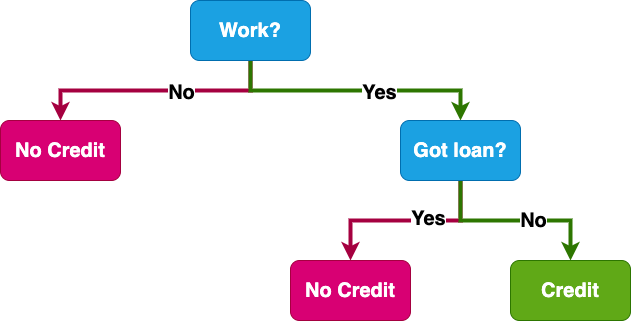

The diagram above was exported from draw.io. Its source (the exported page's mxGraphModel, read from the mxfile embedded in the PNG):
<mxGraphModel dx="1196" dy="1033" grid="1" gridSize="10" guides="1" tooltips="1" connect="1" arrows="1" fold="1" page="1" pageScale="1" pageWidth="827" pageHeight="1169" math="0" shadow="0">
  <root>
    <mxCell id="0" />
    <mxCell id="1" parent="0" />
    <mxCell id="4d-aPF6j_h7ct9V69k9B-3" value="" style="edgeStyle=orthogonalEdgeStyle;rounded=0;orthogonalLoop=1;jettySize=auto;html=1;fontStyle=1;fontSize=20;strokeWidth=4;fillColor=#d80073;strokeColor=#A50040;" edge="1" parent="1" source="4d-aPF6j_h7ct9V69k9B-1" target="4d-aPF6j_h7ct9V69k9B-2">
      <mxGeometry relative="1" as="geometry">
        <Array as="points">
          <mxPoint x="390" y="160" />
          <mxPoint x="200" y="160" />
        </Array>
      </mxGeometry>
    </mxCell>
    <mxCell id="4d-aPF6j_h7ct9V69k9B-4" value="No" style="edgeLabel;html=1;align=center;verticalAlign=middle;resizable=0;points=[];fontStyle=1;fontSize=20;" vertex="1" connectable="0" parent="4d-aPF6j_h7ct9V69k9B-3">
      <mxGeometry x="-0.216" y="1" relative="1" as="geometry">
        <mxPoint x="-2" as="offset" />
      </mxGeometry>
    </mxCell>
    <mxCell id="4d-aPF6j_h7ct9V69k9B-7" value="" style="edgeStyle=orthogonalEdgeStyle;rounded=0;orthogonalLoop=1;jettySize=auto;html=1;fontStyle=1;fontSize=20;strokeWidth=4;fillColor=#60a917;strokeColor=#2D7600;" edge="1" parent="1" source="4d-aPF6j_h7ct9V69k9B-1" target="4d-aPF6j_h7ct9V69k9B-6">
      <mxGeometry relative="1" as="geometry">
        <Array as="points">
          <mxPoint x="390" y="160" />
          <mxPoint x="600" y="160" />
        </Array>
      </mxGeometry>
    </mxCell>
    <mxCell id="4d-aPF6j_h7ct9V69k9B-8" value="Yes" style="edgeLabel;html=1;align=center;verticalAlign=middle;resizable=0;points=[];fontStyle=1;fontSize=20;" vertex="1" connectable="0" parent="4d-aPF6j_h7ct9V69k9B-7">
      <mxGeometry x="0.1704" y="-1" relative="1" as="geometry">
        <mxPoint as="offset" />
      </mxGeometry>
    </mxCell>
    <mxCell id="4d-aPF6j_h7ct9V69k9B-1" value="Work?" style="rounded=1;whiteSpace=wrap;html=1;fontStyle=1;fontSize=20;fillColor=#1ba1e2;fontColor=#ffffff;strokeColor=#006EAF;" vertex="1" parent="1">
      <mxGeometry x="330" y="70" width="120" height="60" as="geometry" />
    </mxCell>
    <mxCell id="4d-aPF6j_h7ct9V69k9B-2" value="No Credit" style="whiteSpace=wrap;html=1;rounded=1;fontStyle=1;fontSize=20;fillColor=#d80073;fontColor=#ffffff;strokeColor=#A50040;" vertex="1" parent="1">
      <mxGeometry x="140" y="190" width="120" height="60" as="geometry" />
    </mxCell>
    <mxCell id="4d-aPF6j_h7ct9V69k9B-10" value="" style="edgeStyle=orthogonalEdgeStyle;rounded=0;orthogonalLoop=1;jettySize=auto;html=1;fontStyle=1;fontSize=20;strokeWidth=4;fillColor=#d80073;strokeColor=#A50040;" edge="1" parent="1" source="4d-aPF6j_h7ct9V69k9B-6" target="4d-aPF6j_h7ct9V69k9B-9">
      <mxGeometry relative="1" as="geometry" />
    </mxCell>
    <mxCell id="4d-aPF6j_h7ct9V69k9B-13" value="Yes" style="edgeLabel;html=1;align=center;verticalAlign=middle;resizable=0;points=[];fontStyle=1;fontSize=20;" vertex="1" connectable="0" parent="4d-aPF6j_h7ct9V69k9B-10">
      <mxGeometry x="-0.2316" y="-3" relative="1" as="geometry">
        <mxPoint as="offset" />
      </mxGeometry>
    </mxCell>
    <mxCell id="4d-aPF6j_h7ct9V69k9B-12" value="" style="edgeStyle=orthogonalEdgeStyle;rounded=0;orthogonalLoop=1;jettySize=auto;html=1;fontStyle=1;fontSize=20;strokeWidth=4;fillColor=#60a917;strokeColor=#2D7600;" edge="1" parent="1" source="4d-aPF6j_h7ct9V69k9B-6" target="4d-aPF6j_h7ct9V69k9B-11">
      <mxGeometry relative="1" as="geometry" />
    </mxCell>
    <mxCell id="4d-aPF6j_h7ct9V69k9B-14" value="No" style="edgeLabel;html=1;align=center;verticalAlign=middle;resizable=0;points=[];fontStyle=1;fontSize=20;" vertex="1" connectable="0" parent="4d-aPF6j_h7ct9V69k9B-12">
      <mxGeometry x="0.1789" y="1" relative="1" as="geometry">
        <mxPoint as="offset" />
      </mxGeometry>
    </mxCell>
    <mxCell id="4d-aPF6j_h7ct9V69k9B-6" value="Got loan?" style="whiteSpace=wrap;html=1;rounded=1;fontStyle=1;fontSize=20;fillColor=#1ba1e2;fontColor=#ffffff;strokeColor=#006EAF;" vertex="1" parent="1">
      <mxGeometry x="540" y="190" width="120" height="60" as="geometry" />
    </mxCell>
    <mxCell id="4d-aPF6j_h7ct9V69k9B-9" value="No Credit" style="whiteSpace=wrap;html=1;rounded=1;fontStyle=1;fontSize=20;fillColor=#d80073;fontColor=#ffffff;strokeColor=#A50040;" vertex="1" parent="1">
      <mxGeometry x="430" y="330" width="120" height="60" as="geometry" />
    </mxCell>
    <mxCell id="4d-aPF6j_h7ct9V69k9B-11" value="Credit" style="whiteSpace=wrap;html=1;rounded=1;fontStyle=1;fontSize=20;fillColor=#60a917;fontColor=#ffffff;strokeColor=#2D7600;" vertex="1" parent="1">
      <mxGeometry x="650" y="330" width="120" height="60" as="geometry" />
    </mxCell>
  </root>
</mxGraphModel>